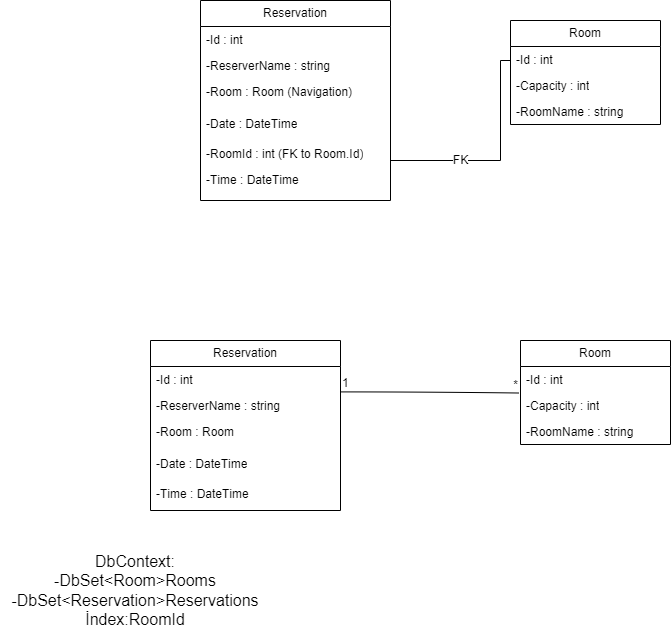

The diagram above was exported from draw.io. Its source (the exported page's mxGraphModel, read from the mxfile embedded in the PNG):
<mxGraphModel dx="2166" dy="830" grid="1" gridSize="10" guides="1" tooltips="1" connect="1" arrows="1" fold="1" page="1" pageScale="1" pageWidth="827" pageHeight="1169" background="#FFFFFF" math="0" shadow="0">
  <root>
    <mxCell id="0" />
    <mxCell id="1" parent="0" />
    <mxCell id="FgMoa3Pzks1cNNxmo2nE-22" style="edgeStyle=none;curved=1;rounded=0;orthogonalLoop=1;jettySize=auto;html=1;exitX=0.5;exitY=1;exitDx=0;exitDy=0;fontSize=12;startSize=8;endSize=8;" edge="1" parent="1">
      <mxGeometry relative="1" as="geometry">
        <mxPoint x="-135" y="370" as="sourcePoint" />
        <mxPoint x="-135" y="370" as="targetPoint" />
      </mxGeometry>
    </mxCell>
    <mxCell id="FgMoa3Pzks1cNNxmo2nE-33" value="Room" style="swimlane;fontStyle=0;childLayout=stackLayout;horizontal=1;startSize=26;fillColor=none;horizontalStack=0;resizeParent=1;resizeParentMax=0;resizeLast=0;collapsible=1;marginBottom=0;whiteSpace=wrap;html=1;" vertex="1" parent="1">
      <mxGeometry x="-250" y="440" width="150" height="104" as="geometry" />
    </mxCell>
    <mxCell id="FgMoa3Pzks1cNNxmo2nE-34" value="-Id : int" style="text;strokeColor=none;fillColor=none;align=left;verticalAlign=top;spacingLeft=4;spacingRight=4;overflow=hidden;rotatable=0;points=[[0,0.5],[1,0.5]];portConstraint=eastwest;whiteSpace=wrap;html=1;" vertex="1" parent="FgMoa3Pzks1cNNxmo2nE-33">
      <mxGeometry y="26" width="150" height="26" as="geometry" />
    </mxCell>
    <mxCell id="FgMoa3Pzks1cNNxmo2nE-35" value="-Capacity : int" style="text;strokeColor=none;fillColor=none;align=left;verticalAlign=top;spacingLeft=4;spacingRight=4;overflow=hidden;rotatable=0;points=[[0,0.5],[1,0.5]];portConstraint=eastwest;whiteSpace=wrap;html=1;" vertex="1" parent="FgMoa3Pzks1cNNxmo2nE-33">
      <mxGeometry y="52" width="150" height="26" as="geometry" />
    </mxCell>
    <mxCell id="FgMoa3Pzks1cNNxmo2nE-36" value="-RoomName : string" style="text;strokeColor=none;fillColor=none;align=left;verticalAlign=top;spacingLeft=4;spacingRight=4;overflow=hidden;rotatable=0;points=[[0,0.5],[1,0.5]];portConstraint=eastwest;whiteSpace=wrap;html=1;" vertex="1" parent="FgMoa3Pzks1cNNxmo2nE-33">
      <mxGeometry y="78" width="150" height="26" as="geometry" />
    </mxCell>
    <mxCell id="FgMoa3Pzks1cNNxmo2nE-37" value="Reservation" style="swimlane;fontStyle=0;childLayout=stackLayout;horizontal=1;startSize=26;fillColor=none;horizontalStack=0;resizeParent=1;resizeParentMax=0;resizeLast=0;collapsible=1;marginBottom=0;whiteSpace=wrap;html=1;" vertex="1" parent="1">
      <mxGeometry x="-620" y="440" width="190" height="170" as="geometry" />
    </mxCell>
    <mxCell id="FgMoa3Pzks1cNNxmo2nE-38" value="-Id : int" style="text;strokeColor=none;fillColor=none;align=left;verticalAlign=top;spacingLeft=4;spacingRight=4;overflow=hidden;rotatable=0;points=[[0,0.5],[1,0.5]];portConstraint=eastwest;whiteSpace=wrap;html=1;" vertex="1" parent="FgMoa3Pzks1cNNxmo2nE-37">
      <mxGeometry y="26" width="190" height="26" as="geometry" />
    </mxCell>
    <mxCell id="FgMoa3Pzks1cNNxmo2nE-39" value="-ReserverName : string" style="text;strokeColor=none;fillColor=none;align=left;verticalAlign=top;spacingLeft=4;spacingRight=4;overflow=hidden;rotatable=0;points=[[0,0.5],[1,0.5]];portConstraint=eastwest;whiteSpace=wrap;html=1;" vertex="1" parent="FgMoa3Pzks1cNNxmo2nE-37">
      <mxGeometry y="52" width="190" height="26" as="geometry" />
    </mxCell>
    <mxCell id="FgMoa3Pzks1cNNxmo2nE-40" value="-Room : Room" style="text;strokeColor=none;fillColor=none;align=left;verticalAlign=top;spacingLeft=4;spacingRight=4;overflow=hidden;rotatable=0;points=[[0,0.5],[1,0.5]];portConstraint=eastwest;whiteSpace=wrap;html=1;" vertex="1" parent="FgMoa3Pzks1cNNxmo2nE-37">
      <mxGeometry y="78" width="190" height="32" as="geometry" />
    </mxCell>
    <mxCell id="FgMoa3Pzks1cNNxmo2nE-43" value="-Date : DateTime" style="text;strokeColor=none;fillColor=none;align=left;verticalAlign=top;spacingLeft=4;spacingRight=4;overflow=hidden;rotatable=0;points=[[0,0.5],[1,0.5]];portConstraint=eastwest;whiteSpace=wrap;html=1;" vertex="1" parent="FgMoa3Pzks1cNNxmo2nE-37">
      <mxGeometry y="110" width="190" height="30" as="geometry" />
    </mxCell>
    <mxCell id="FgMoa3Pzks1cNNxmo2nE-42" value="-Time : DateTime" style="text;strokeColor=none;fillColor=none;align=left;verticalAlign=top;spacingLeft=4;spacingRight=4;overflow=hidden;rotatable=0;points=[[0,0.5],[1,0.5]];portConstraint=eastwest;whiteSpace=wrap;html=1;" vertex="1" parent="FgMoa3Pzks1cNNxmo2nE-37">
      <mxGeometry y="140" width="190" height="30" as="geometry" />
    </mxCell>
    <mxCell id="FgMoa3Pzks1cNNxmo2nE-44" value="Room" style="swimlane;fontStyle=0;childLayout=stackLayout;horizontal=1;startSize=26;fillColor=none;horizontalStack=0;resizeParent=1;resizeParentMax=0;resizeLast=0;collapsible=1;marginBottom=0;whiteSpace=wrap;html=1;" vertex="1" parent="1">
      <mxGeometry x="-260" y="120" width="150" height="104" as="geometry" />
    </mxCell>
    <mxCell id="FgMoa3Pzks1cNNxmo2nE-45" value="-Id : int" style="text;strokeColor=none;fillColor=none;align=left;verticalAlign=top;spacingLeft=4;spacingRight=4;overflow=hidden;rotatable=0;points=[[0,0.5],[1,0.5]];portConstraint=eastwest;whiteSpace=wrap;html=1;" vertex="1" parent="FgMoa3Pzks1cNNxmo2nE-44">
      <mxGeometry y="26" width="150" height="26" as="geometry" />
    </mxCell>
    <mxCell id="FgMoa3Pzks1cNNxmo2nE-46" value="-Capacity : int" style="text;strokeColor=none;fillColor=none;align=left;verticalAlign=top;spacingLeft=4;spacingRight=4;overflow=hidden;rotatable=0;points=[[0,0.5],[1,0.5]];portConstraint=eastwest;whiteSpace=wrap;html=1;" vertex="1" parent="FgMoa3Pzks1cNNxmo2nE-44">
      <mxGeometry y="52" width="150" height="26" as="geometry" />
    </mxCell>
    <mxCell id="FgMoa3Pzks1cNNxmo2nE-47" value="-RoomName : string" style="text;strokeColor=none;fillColor=none;align=left;verticalAlign=top;spacingLeft=4;spacingRight=4;overflow=hidden;rotatable=0;points=[[0,0.5],[1,0.5]];portConstraint=eastwest;whiteSpace=wrap;html=1;" vertex="1" parent="FgMoa3Pzks1cNNxmo2nE-44">
      <mxGeometry y="78" width="150" height="26" as="geometry" />
    </mxCell>
    <mxCell id="FgMoa3Pzks1cNNxmo2nE-48" value="Reservation" style="swimlane;fontStyle=0;childLayout=stackLayout;horizontal=1;startSize=26;fillColor=none;horizontalStack=0;resizeParent=1;resizeParentMax=0;resizeLast=0;collapsible=1;marginBottom=0;whiteSpace=wrap;html=1;" vertex="1" parent="1">
      <mxGeometry x="-570" y="100" width="190" height="200" as="geometry" />
    </mxCell>
    <mxCell id="FgMoa3Pzks1cNNxmo2nE-49" value="-Id : int" style="text;strokeColor=none;fillColor=none;align=left;verticalAlign=top;spacingLeft=4;spacingRight=4;overflow=hidden;rotatable=0;points=[[0,0.5],[1,0.5]];portConstraint=eastwest;whiteSpace=wrap;html=1;" vertex="1" parent="FgMoa3Pzks1cNNxmo2nE-48">
      <mxGeometry y="26" width="190" height="26" as="geometry" />
    </mxCell>
    <mxCell id="FgMoa3Pzks1cNNxmo2nE-50" value="-ReserverName : string" style="text;strokeColor=none;fillColor=none;align=left;verticalAlign=top;spacingLeft=4;spacingRight=4;overflow=hidden;rotatable=0;points=[[0,0.5],[1,0.5]];portConstraint=eastwest;whiteSpace=wrap;html=1;" vertex="1" parent="FgMoa3Pzks1cNNxmo2nE-48">
      <mxGeometry y="52" width="190" height="26" as="geometry" />
    </mxCell>
    <mxCell id="FgMoa3Pzks1cNNxmo2nE-51" value="-Room : Room (Navigation)" style="text;strokeColor=none;fillColor=none;align=left;verticalAlign=top;spacingLeft=4;spacingRight=4;overflow=hidden;rotatable=0;points=[[0,0.5],[1,0.5]];portConstraint=eastwest;whiteSpace=wrap;html=1;" vertex="1" parent="FgMoa3Pzks1cNNxmo2nE-48">
      <mxGeometry y="78" width="190" height="32" as="geometry" />
    </mxCell>
    <mxCell id="FgMoa3Pzks1cNNxmo2nE-52" value="-Date : DateTime" style="text;strokeColor=none;fillColor=none;align=left;verticalAlign=top;spacingLeft=4;spacingRight=4;overflow=hidden;rotatable=0;points=[[0,0.5],[1,0.5]];portConstraint=eastwest;whiteSpace=wrap;html=1;" vertex="1" parent="FgMoa3Pzks1cNNxmo2nE-48">
      <mxGeometry y="110" width="190" height="30" as="geometry" />
    </mxCell>
    <mxCell id="FgMoa3Pzks1cNNxmo2nE-55" value="-RoomId : int (FK to Room.Id)" style="text;strokeColor=none;fillColor=none;align=left;verticalAlign=top;spacingLeft=4;spacingRight=4;overflow=hidden;rotatable=0;points=[[0,0.5],[1,0.5]];portConstraint=eastwest;whiteSpace=wrap;html=1;" vertex="1" parent="FgMoa3Pzks1cNNxmo2nE-48">
      <mxGeometry y="140" width="190" height="26" as="geometry" />
    </mxCell>
    <mxCell id="FgMoa3Pzks1cNNxmo2nE-53" value="-Time : DateTime" style="text;strokeColor=none;fillColor=none;align=left;verticalAlign=top;spacingLeft=4;spacingRight=4;overflow=hidden;rotatable=0;points=[[0,0.5],[1,0.5]];portConstraint=eastwest;whiteSpace=wrap;html=1;" vertex="1" parent="FgMoa3Pzks1cNNxmo2nE-48">
      <mxGeometry y="166" width="190" height="34" as="geometry" />
    </mxCell>
    <mxCell id="FgMoa3Pzks1cNNxmo2nE-66" value="" style="endArrow=none;html=1;rounded=0;fontSize=12;startSize=8;endSize=8;curved=1;entryX=-0.009;entryY=1.02;entryDx=0;entryDy=0;entryPerimeter=0;" edge="1" parent="1" target="FgMoa3Pzks1cNNxmo2nE-34">
      <mxGeometry relative="1" as="geometry">
        <mxPoint x="-430" y="491.40999999999997" as="sourcePoint" />
        <mxPoint x="-270" y="491.40999999999997" as="targetPoint" />
        <Array as="points">
          <mxPoint x="-340" y="491.40999999999997" />
        </Array>
      </mxGeometry>
    </mxCell>
    <mxCell id="FgMoa3Pzks1cNNxmo2nE-67" value="1" style="resizable=0;html=1;whiteSpace=wrap;align=left;verticalAlign=bottom;" connectable="0" vertex="1" parent="FgMoa3Pzks1cNNxmo2nE-66">
      <mxGeometry x="-1" relative="1" as="geometry" />
    </mxCell>
    <mxCell id="FgMoa3Pzks1cNNxmo2nE-68" value="*" style="resizable=0;html=1;whiteSpace=wrap;align=right;verticalAlign=bottom;" connectable="0" vertex="1" parent="FgMoa3Pzks1cNNxmo2nE-66">
      <mxGeometry x="1" relative="1" as="geometry" />
    </mxCell>
    <mxCell id="FgMoa3Pzks1cNNxmo2nE-76" value="" style="endArrow=none;html=1;rounded=0;fontSize=12;startSize=8;endSize=8;curved=1;" edge="1" parent="1">
      <mxGeometry relative="1" as="geometry">
        <mxPoint x="-380" y="260" as="sourcePoint" />
        <mxPoint x="-300" y="260" as="targetPoint" />
      </mxGeometry>
    </mxCell>
    <mxCell id="FgMoa3Pzks1cNNxmo2nE-78" value="FK" style="endArrow=none;html=1;rounded=0;fontSize=12;startSize=8;endSize=8;curved=1;" edge="1" parent="1">
      <mxGeometry relative="1" as="geometry">
        <mxPoint x="-350" y="260" as="sourcePoint" />
        <mxPoint x="-270" y="260" as="targetPoint" />
        <Array as="points">
          <mxPoint x="-310" y="260" />
        </Array>
      </mxGeometry>
    </mxCell>
    <mxCell id="FgMoa3Pzks1cNNxmo2nE-79" value="" style="endArrow=none;html=1;rounded=0;fontSize=12;startSize=8;endSize=8;curved=1;" edge="1" parent="1">
      <mxGeometry relative="1" as="geometry">
        <mxPoint x="-270" y="260" as="sourcePoint" />
        <mxPoint x="-270" y="160" as="targetPoint" />
      </mxGeometry>
    </mxCell>
    <mxCell id="FgMoa3Pzks1cNNxmo2nE-80" value="" style="endArrow=none;html=1;rounded=0;fontSize=12;startSize=8;endSize=8;curved=1;" edge="1" parent="1">
      <mxGeometry relative="1" as="geometry">
        <mxPoint x="-270" y="160" as="sourcePoint" />
        <mxPoint x="-260" y="160" as="targetPoint" />
      </mxGeometry>
    </mxCell>
    <mxCell id="FgMoa3Pzks1cNNxmo2nE-84" value="DbContext:&lt;div&gt;-DbSet&amp;lt;Room&amp;gt;Rooms&lt;/div&gt;&lt;div&gt;-DbSet&amp;lt;Reservation&amp;gt;Reservations&lt;/div&gt;&lt;div&gt;İndex:RoomId&lt;/div&gt;" style="text;html=1;align=center;verticalAlign=middle;whiteSpace=wrap;rounded=0;fontSize=16;" vertex="1" parent="1">
      <mxGeometry x="-770" y="640" width="270" height="100" as="geometry" />
    </mxCell>
  </root>
</mxGraphModel>